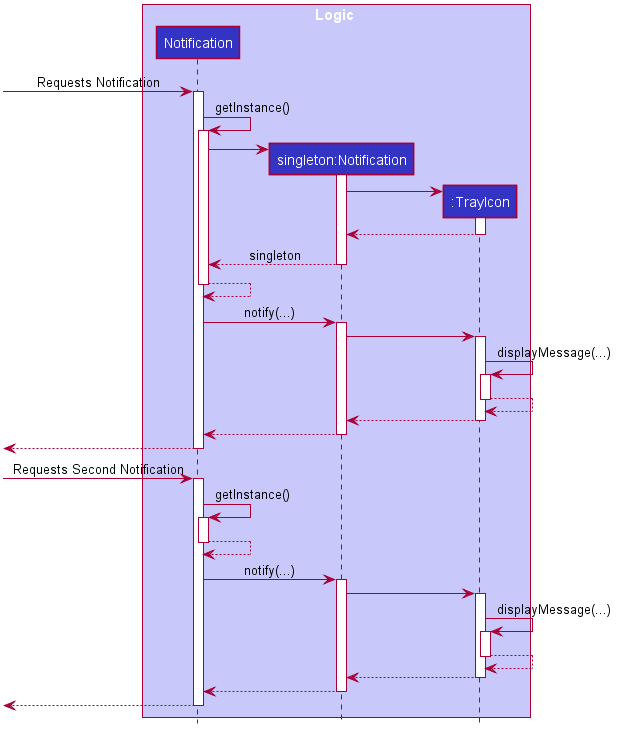

The diagram above was rendered by PlantUML. Its source (embedded in the PNG):
@startuml








skinparam BackgroundColor #FFFFFFF

skinparam Shadowing false

skinparam Class {
    FontColor #FFFFFF
    BorderThickness 1
    BorderColor #FFFFFF
    StereotypeFontColor #FFFFFF
    FontName Arial
}

skinparam Actor {
    BorderColor #000000
    Color #000000
    FontName Arial
}

skinparam Sequence {
    MessageAlign center
    BoxFontSize 15
    BoxPadding 0
    BoxFontColor #FFFFFF
    FontName Arial
}

skinparam Participant {
    FontColor #FFFFFFF
    Padding 20
}

skinparam MinClassWidth 50
skinparam ParticipantPadding 10
skinparam Shadowing false
skinparam DefaultTextAlignment center
skinparam packageStyle Rectangle

hide footbox
hide members
hide circle
box Logic #C8C8FA
participant "Notification" as Notification #3333C4
participant "singleton:Notification" as SNotification #3333C4
participant ":TrayIcon" as TrayIcon #3333C4
end box

[-> Notification : Requests Notification
activate Notification


Notification -> Notification : getInstance()
activate Notification

create SNotification
Notification -> SNotification
activate SNotification

create TrayIcon
SNotification -> TrayIcon
activate TrayIcon
TrayIcon --> SNotification
deactivate TrayIcon

SNotification --> Notification : singleton
deactivate SNotification

return

Notification -> SNotification : notify(...)
activate SNotification

SNotification -> TrayIcon
activate TrayIcon

TrayIcon -> TrayIcon : displayMessage(...)
activate TrayIcon
TrayIcon --> TrayIcon
deactivate TrayIcon

TrayIcon --> SNotification
deactivate TrayIcon

SNotification --> Notification
deactivate SNotification

[<--Notification
deactivate Notification

[-> Notification : Requests Second Notification
activate Notification

Notification -> Notification : getInstance()
activate Notification
Notification --> Notification
deactivate Notification

Notification -> SNotification : notify(...)
activate SNotification

SNotification -> TrayIcon
activate TrayIcon

TrayIcon -> TrayIcon : displayMessage(...)
activate TrayIcon
TrayIcon --> TrayIcon
deactivate TrayIcon

TrayIcon --> SNotification
deactivate TrayIcon

SNotification --> Notification
deactivate SNotification

[<--Notification
deactivate Notification
@enduml